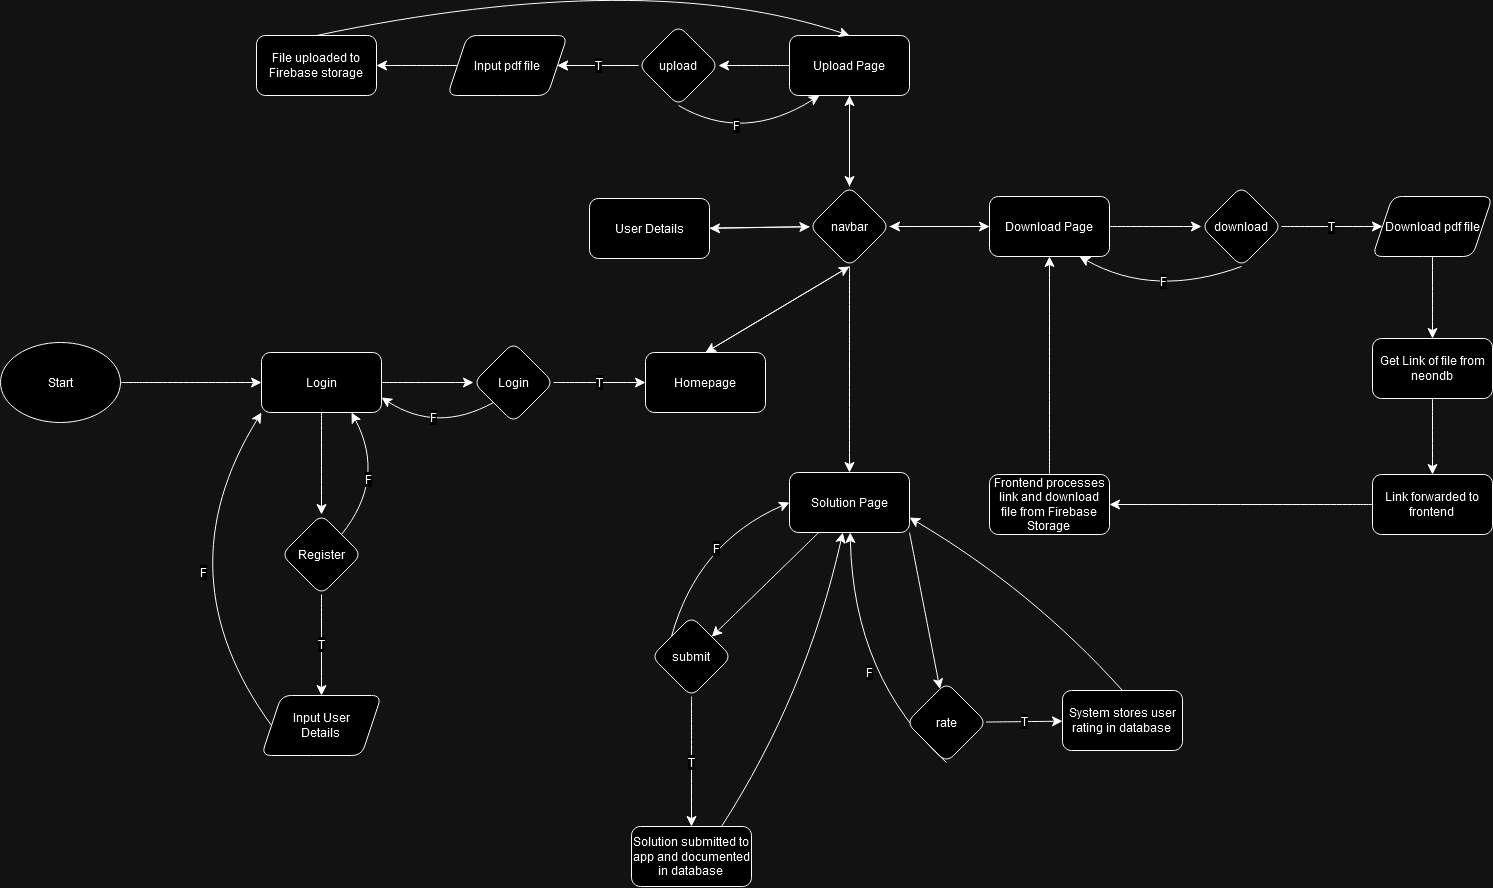

The diagram above was exported from draw.io. Its source (the exported page's mxGraphModel, read from the mxfile embedded in the PNG):
<mxGraphModel dx="2243" dy="1269" grid="0" gridSize="10" guides="1" tooltips="1" connect="1" arrows="1" fold="1" page="0" pageScale="1" pageWidth="850" pageHeight="1100" math="0" shadow="0">
  <root>
    <mxCell id="0" />
    <mxCell id="1" parent="0" />
    <mxCell id="X5XyhmxYZcPk-f3rTy3n-2" value="" style="edgeStyle=none;curved=1;rounded=0;orthogonalLoop=1;jettySize=auto;html=1;fontSize=12;startSize=8;endSize=8;" edge="1" parent="1" source="SPMMODscB1OBBqQuoYkn-1" target="X5XyhmxYZcPk-f3rTy3n-1">
      <mxGeometry relative="1" as="geometry" />
    </mxCell>
    <mxCell id="SPMMODscB1OBBqQuoYkn-1" value="Start" style="ellipse;whiteSpace=wrap;html=1;" vertex="1" parent="1">
      <mxGeometry x="-195" y="158" width="120" height="80" as="geometry" />
    </mxCell>
    <mxCell id="X5XyhmxYZcPk-f3rTy3n-4" value="" style="edgeStyle=none;curved=1;rounded=0;orthogonalLoop=1;jettySize=auto;html=1;fontSize=12;startSize=8;endSize=8;" edge="1" parent="1" source="X5XyhmxYZcPk-f3rTy3n-1" target="X5XyhmxYZcPk-f3rTy3n-3">
      <mxGeometry relative="1" as="geometry" />
    </mxCell>
    <mxCell id="X5XyhmxYZcPk-f3rTy3n-12" value="" style="edgeStyle=none;curved=1;rounded=0;orthogonalLoop=1;jettySize=auto;html=1;fontSize=12;startSize=8;endSize=8;" edge="1" parent="1" source="X5XyhmxYZcPk-f3rTy3n-1" target="X5XyhmxYZcPk-f3rTy3n-11">
      <mxGeometry relative="1" as="geometry" />
    </mxCell>
    <mxCell id="X5XyhmxYZcPk-f3rTy3n-1" value="Login" style="rounded=1;whiteSpace=wrap;html=1;" vertex="1" parent="1">
      <mxGeometry x="66" y="168" width="120" height="60" as="geometry" />
    </mxCell>
    <mxCell id="X5XyhmxYZcPk-f3rTy3n-5" value="F" style="edgeStyle=none;curved=1;rounded=0;orthogonalLoop=1;jettySize=auto;html=1;exitX=1;exitY=0;exitDx=0;exitDy=0;entryX=0.75;entryY=1;entryDx=0;entryDy=0;fontSize=12;startSize=8;endSize=8;" edge="1" parent="1" source="X5XyhmxYZcPk-f3rTy3n-3" target="X5XyhmxYZcPk-f3rTy3n-1">
      <mxGeometry x="-0.1733" y="13" relative="1" as="geometry">
        <Array as="points">
          <mxPoint x="191" y="294" />
        </Array>
        <mxPoint as="offset" />
      </mxGeometry>
    </mxCell>
    <mxCell id="X5XyhmxYZcPk-f3rTy3n-9" value="T" style="edgeStyle=none;curved=1;rounded=0;orthogonalLoop=1;jettySize=auto;html=1;fontSize=12;startSize=8;endSize=8;" edge="1" parent="1" source="X5XyhmxYZcPk-f3rTy3n-3" target="X5XyhmxYZcPk-f3rTy3n-8">
      <mxGeometry relative="1" as="geometry" />
    </mxCell>
    <mxCell id="X5XyhmxYZcPk-f3rTy3n-3" value="Register" style="rhombus;whiteSpace=wrap;html=1;rounded=1;" vertex="1" parent="1">
      <mxGeometry x="86" y="330" width="80" height="80" as="geometry" />
    </mxCell>
    <mxCell id="X5XyhmxYZcPk-f3rTy3n-10" value="F" style="edgeStyle=none;curved=1;rounded=0;orthogonalLoop=1;jettySize=auto;html=1;exitX=0;exitY=0.5;exitDx=0;exitDy=0;entryX=0;entryY=1;entryDx=0;entryDy=0;fontSize=12;startSize=8;endSize=8;" edge="1" parent="1" source="X5XyhmxYZcPk-f3rTy3n-8" target="X5XyhmxYZcPk-f3rTy3n-1">
      <mxGeometry x="-0.1284" y="-35" relative="1" as="geometry">
        <Array as="points">
          <mxPoint x="-34" y="390" />
        </Array>
        <mxPoint as="offset" />
      </mxGeometry>
    </mxCell>
    <mxCell id="X5XyhmxYZcPk-f3rTy3n-8" value="&lt;div&gt;Input User&lt;/div&gt;&lt;div&gt;Details&lt;br&gt;&lt;/div&gt;" style="shape=parallelogram;perimeter=parallelogramPerimeter;whiteSpace=wrap;html=1;fixedSize=1;rounded=1;" vertex="1" parent="1">
      <mxGeometry x="66" y="511" width="120" height="60" as="geometry" />
    </mxCell>
    <mxCell id="X5XyhmxYZcPk-f3rTy3n-14" value="T" style="edgeStyle=none;curved=1;rounded=0;orthogonalLoop=1;jettySize=auto;html=1;fontSize=12;startSize=8;endSize=8;" edge="1" parent="1" source="X5XyhmxYZcPk-f3rTy3n-11" target="X5XyhmxYZcPk-f3rTy3n-13">
      <mxGeometry relative="1" as="geometry" />
    </mxCell>
    <mxCell id="X5XyhmxYZcPk-f3rTy3n-15" value="F" style="edgeStyle=none;curved=1;rounded=0;orthogonalLoop=1;jettySize=auto;html=1;exitX=0;exitY=1;exitDx=0;exitDy=0;entryX=1;entryY=0.75;entryDx=0;entryDy=0;fontSize=12;startSize=8;endSize=8;" edge="1" parent="1" source="X5XyhmxYZcPk-f3rTy3n-11" target="X5XyhmxYZcPk-f3rTy3n-1">
      <mxGeometry x="0.1561" y="-10" relative="1" as="geometry">
        <Array as="points">
          <mxPoint x="242" y="249" />
        </Array>
        <mxPoint y="-1" as="offset" />
      </mxGeometry>
    </mxCell>
    <mxCell id="X5XyhmxYZcPk-f3rTy3n-11" value="Login" style="rhombus;whiteSpace=wrap;html=1;rounded=1;" vertex="1" parent="1">
      <mxGeometry x="278" y="158" width="80" height="80" as="geometry" />
    </mxCell>
    <mxCell id="c9pZVniOMG_i2nuefhnB-10" style="edgeStyle=none;curved=1;rounded=0;orthogonalLoop=1;jettySize=auto;html=1;exitX=0.5;exitY=0;exitDx=0;exitDy=0;entryX=0.5;entryY=1;entryDx=0;entryDy=0;fontSize=12;startSize=8;endSize=8;" edge="1" parent="1" source="X5XyhmxYZcPk-f3rTy3n-13" target="X5XyhmxYZcPk-f3rTy3n-16">
      <mxGeometry relative="1" as="geometry" />
    </mxCell>
    <mxCell id="X5XyhmxYZcPk-f3rTy3n-13" value="Homepage" style="whiteSpace=wrap;html=1;rounded=1;" vertex="1" parent="1">
      <mxGeometry x="450" y="168" width="120" height="60" as="geometry" />
    </mxCell>
    <mxCell id="X5XyhmxYZcPk-f3rTy3n-22" value="" style="edgeStyle=none;curved=1;rounded=0;orthogonalLoop=1;jettySize=auto;html=1;fontSize=12;startSize=8;endSize=8;" edge="1" parent="1" source="X5XyhmxYZcPk-f3rTy3n-16" target="X5XyhmxYZcPk-f3rTy3n-21">
      <mxGeometry relative="1" as="geometry" />
    </mxCell>
    <mxCell id="X5XyhmxYZcPk-f3rTy3n-27" value="" style="edgeStyle=none;curved=1;rounded=0;orthogonalLoop=1;jettySize=auto;html=1;fontSize=12;startSize=8;endSize=8;" edge="1" parent="1" source="X5XyhmxYZcPk-f3rTy3n-16" target="X5XyhmxYZcPk-f3rTy3n-26">
      <mxGeometry relative="1" as="geometry" />
    </mxCell>
    <mxCell id="X5XyhmxYZcPk-f3rTy3n-31" style="edgeStyle=none;curved=1;rounded=0;orthogonalLoop=1;jettySize=auto;html=1;exitX=0.5;exitY=1;exitDx=0;exitDy=0;entryX=0.5;entryY=0;entryDx=0;entryDy=0;fontSize=12;startSize=8;endSize=8;" edge="1" parent="1" source="X5XyhmxYZcPk-f3rTy3n-16" target="X5XyhmxYZcPk-f3rTy3n-13">
      <mxGeometry relative="1" as="geometry" />
    </mxCell>
    <mxCell id="X5XyhmxYZcPk-f3rTy3n-36" style="edgeStyle=none;curved=1;rounded=0;orthogonalLoop=1;jettySize=auto;html=1;exitX=0;exitY=0.5;exitDx=0;exitDy=0;entryX=1;entryY=0.5;entryDx=0;entryDy=0;fontSize=12;startSize=8;endSize=8;" edge="1" parent="1" source="X5XyhmxYZcPk-f3rTy3n-16" target="X5XyhmxYZcPk-f3rTy3n-18">
      <mxGeometry relative="1" as="geometry" />
    </mxCell>
    <mxCell id="c9pZVniOMG_i2nuefhnB-12" value="" style="edgeStyle=none;curved=1;rounded=0;orthogonalLoop=1;jettySize=auto;html=1;fontSize=12;startSize=8;endSize=8;" edge="1" parent="1" source="X5XyhmxYZcPk-f3rTy3n-16" target="c9pZVniOMG_i2nuefhnB-11">
      <mxGeometry relative="1" as="geometry" />
    </mxCell>
    <mxCell id="X5XyhmxYZcPk-f3rTy3n-16" value="navbar" style="rhombus;whiteSpace=wrap;html=1;rounded=1;" vertex="1" parent="1">
      <mxGeometry x="614" y="2" width="80" height="80" as="geometry" />
    </mxCell>
    <mxCell id="X5XyhmxYZcPk-f3rTy3n-35" value="" style="edgeStyle=none;curved=1;rounded=0;orthogonalLoop=1;jettySize=auto;html=1;fontSize=12;startSize=8;endSize=8;" edge="1" parent="1" source="X5XyhmxYZcPk-f3rTy3n-18" target="X5XyhmxYZcPk-f3rTy3n-16">
      <mxGeometry relative="1" as="geometry" />
    </mxCell>
    <mxCell id="X5XyhmxYZcPk-f3rTy3n-18" value="User Details" style="whiteSpace=wrap;html=1;rounded=1;" vertex="1" parent="1">
      <mxGeometry x="394" y="14" width="120" height="60" as="geometry" />
    </mxCell>
    <mxCell id="X5XyhmxYZcPk-f3rTy3n-29" value="" style="edgeStyle=none;curved=1;rounded=0;orthogonalLoop=1;jettySize=auto;html=1;exitX=0.5;exitY=1;exitDx=0;exitDy=0;entryX=0.5;entryY=0;entryDx=0;entryDy=0;fontSize=12;startSize=8;endSize=8;" edge="1" parent="1" source="X5XyhmxYZcPk-f3rTy3n-21" target="X5XyhmxYZcPk-f3rTy3n-16">
      <mxGeometry relative="1" as="geometry" />
    </mxCell>
    <mxCell id="X5XyhmxYZcPk-f3rTy3n-54" value="" style="edgeStyle=none;curved=1;rounded=0;orthogonalLoop=1;jettySize=auto;html=1;fontSize=12;startSize=8;endSize=8;" edge="1" parent="1" source="X5XyhmxYZcPk-f3rTy3n-21" target="X5XyhmxYZcPk-f3rTy3n-53">
      <mxGeometry relative="1" as="geometry" />
    </mxCell>
    <mxCell id="X5XyhmxYZcPk-f3rTy3n-21" value="Upload Page" style="whiteSpace=wrap;html=1;rounded=1;" vertex="1" parent="1">
      <mxGeometry x="594" y="-149" width="120" height="60" as="geometry" />
    </mxCell>
    <mxCell id="X5XyhmxYZcPk-f3rTy3n-30" value="" style="edgeStyle=none;curved=1;rounded=0;orthogonalLoop=1;jettySize=auto;html=1;exitX=0;exitY=0.5;exitDx=0;exitDy=0;entryX=1;entryY=0.5;entryDx=0;entryDy=0;fontSize=12;startSize=8;endSize=8;" edge="1" parent="1" source="X5XyhmxYZcPk-f3rTy3n-26" target="X5XyhmxYZcPk-f3rTy3n-16">
      <mxGeometry relative="1" as="geometry" />
    </mxCell>
    <mxCell id="X5XyhmxYZcPk-f3rTy3n-59" value="" style="edgeStyle=none;curved=1;rounded=0;orthogonalLoop=1;jettySize=auto;html=1;fontSize=12;startSize=8;endSize=8;" edge="1" parent="1" source="X5XyhmxYZcPk-f3rTy3n-26" target="X5XyhmxYZcPk-f3rTy3n-58">
      <mxGeometry relative="1" as="geometry" />
    </mxCell>
    <mxCell id="X5XyhmxYZcPk-f3rTy3n-26" value="Download Page" style="whiteSpace=wrap;html=1;rounded=1;" vertex="1" parent="1">
      <mxGeometry x="794" y="12" width="120" height="60" as="geometry" />
    </mxCell>
    <mxCell id="X5XyhmxYZcPk-f3rTy3n-40" value="" style="edgeStyle=none;curved=1;rounded=0;orthogonalLoop=1;jettySize=auto;html=1;fontSize=12;startSize=8;endSize=8;" edge="1" parent="1" source="X5XyhmxYZcPk-f3rTy3n-37" target="X5XyhmxYZcPk-f3rTy3n-39">
      <mxGeometry relative="1" as="geometry" />
    </mxCell>
    <mxCell id="X5XyhmxYZcPk-f3rTy3n-37" value="Input pdf file" style="shape=parallelogram;perimeter=parallelogramPerimeter;whiteSpace=wrap;html=1;fixedSize=1;rounded=1;" vertex="1" parent="1">
      <mxGeometry x="252" y="-149" width="120" height="60" as="geometry" />
    </mxCell>
    <mxCell id="X5XyhmxYZcPk-f3rTy3n-41" style="edgeStyle=none;curved=1;rounded=0;orthogonalLoop=1;jettySize=auto;html=1;exitX=0.5;exitY=0;exitDx=0;exitDy=0;entryX=0.5;entryY=0;entryDx=0;entryDy=0;fontSize=12;startSize=8;endSize=8;" edge="1" parent="1" source="X5XyhmxYZcPk-f3rTy3n-39" target="X5XyhmxYZcPk-f3rTy3n-21">
      <mxGeometry relative="1" as="geometry">
        <Array as="points">
          <mxPoint x="449" y="-218" />
        </Array>
      </mxGeometry>
    </mxCell>
    <mxCell id="X5XyhmxYZcPk-f3rTy3n-39" value="&lt;div&gt;File uploaded to &lt;br&gt;&lt;/div&gt;&lt;div&gt;Firebase storage&lt;br&gt;&lt;/div&gt;" style="whiteSpace=wrap;html=1;rounded=1;" vertex="1" parent="1">
      <mxGeometry x="61" y="-149" width="120" height="60" as="geometry" />
    </mxCell>
    <mxCell id="X5XyhmxYZcPk-f3rTy3n-47" value="" style="edgeStyle=none;curved=1;rounded=0;orthogonalLoop=1;jettySize=auto;html=1;fontSize=12;startSize=8;endSize=8;" edge="1" parent="1" source="X5XyhmxYZcPk-f3rTy3n-44" target="X5XyhmxYZcPk-f3rTy3n-46">
      <mxGeometry relative="1" as="geometry" />
    </mxCell>
    <mxCell id="X5XyhmxYZcPk-f3rTy3n-44" value="Download pdf file" style="shape=parallelogram;perimeter=parallelogramPerimeter;whiteSpace=wrap;html=1;fixedSize=1;rounded=1;" vertex="1" parent="1">
      <mxGeometry x="1177" y="12" width="120" height="60" as="geometry" />
    </mxCell>
    <mxCell id="X5XyhmxYZcPk-f3rTy3n-49" value="" style="edgeStyle=none;curved=1;rounded=0;orthogonalLoop=1;jettySize=auto;html=1;fontSize=12;startSize=8;endSize=8;" edge="1" parent="1" source="X5XyhmxYZcPk-f3rTy3n-46" target="X5XyhmxYZcPk-f3rTy3n-48">
      <mxGeometry relative="1" as="geometry" />
    </mxCell>
    <mxCell id="X5XyhmxYZcPk-f3rTy3n-46" value="&lt;div&gt;Get Link of file from&lt;/div&gt;&lt;div&gt;neondb&lt;br&gt;&lt;/div&gt;" style="whiteSpace=wrap;html=1;rounded=1;" vertex="1" parent="1">
      <mxGeometry x="1177" y="154" width="120" height="60" as="geometry" />
    </mxCell>
    <mxCell id="X5XyhmxYZcPk-f3rTy3n-51" value="" style="edgeStyle=none;curved=1;rounded=0;orthogonalLoop=1;jettySize=auto;html=1;fontSize=12;startSize=8;endSize=8;" edge="1" parent="1" source="X5XyhmxYZcPk-f3rTy3n-48" target="X5XyhmxYZcPk-f3rTy3n-50">
      <mxGeometry relative="1" as="geometry" />
    </mxCell>
    <mxCell id="X5XyhmxYZcPk-f3rTy3n-48" value="&lt;div&gt;Link forwarded to&lt;/div&gt;&lt;div&gt;frontend&lt;br&gt;&lt;/div&gt;" style="rounded=1;whiteSpace=wrap;html=1;" vertex="1" parent="1">
      <mxGeometry x="1177" y="290" width="120" height="60" as="geometry" />
    </mxCell>
    <mxCell id="X5XyhmxYZcPk-f3rTy3n-52" style="edgeStyle=none;curved=1;rounded=0;orthogonalLoop=1;jettySize=auto;html=1;exitX=0.5;exitY=0;exitDx=0;exitDy=0;entryX=0.5;entryY=1;entryDx=0;entryDy=0;fontSize=12;startSize=8;endSize=8;" edge="1" parent="1" source="X5XyhmxYZcPk-f3rTy3n-50" target="X5XyhmxYZcPk-f3rTy3n-26">
      <mxGeometry relative="1" as="geometry" />
    </mxCell>
    <mxCell id="X5XyhmxYZcPk-f3rTy3n-50" value="&lt;div&gt;Frontend processes&lt;/div&gt;&lt;div&gt;link and download&lt;/div&gt;&lt;div&gt;file from Firebase&lt;/div&gt;&lt;div&gt;Storage&lt;br&gt;&lt;/div&gt;" style="whiteSpace=wrap;html=1;rounded=1;" vertex="1" parent="1">
      <mxGeometry x="794" y="290" width="120" height="60" as="geometry" />
    </mxCell>
    <mxCell id="X5XyhmxYZcPk-f3rTy3n-55" value="" style="edgeStyle=none;curved=1;rounded=0;orthogonalLoop=1;jettySize=auto;html=1;fontSize=12;startSize=8;endSize=8;" edge="1" parent="1" source="X5XyhmxYZcPk-f3rTy3n-53" target="X5XyhmxYZcPk-f3rTy3n-37">
      <mxGeometry relative="1" as="geometry" />
    </mxCell>
    <mxCell id="X5XyhmxYZcPk-f3rTy3n-56" value="T" style="edgeStyle=none;curved=1;rounded=0;orthogonalLoop=1;jettySize=auto;html=1;fontSize=12;startSize=8;endSize=8;" edge="1" parent="1" source="X5XyhmxYZcPk-f3rTy3n-53" target="X5XyhmxYZcPk-f3rTy3n-37">
      <mxGeometry relative="1" as="geometry" />
    </mxCell>
    <mxCell id="X5XyhmxYZcPk-f3rTy3n-57" value="F" style="edgeStyle=none;curved=1;rounded=0;orthogonalLoop=1;jettySize=auto;html=1;exitX=0.5;exitY=1;exitDx=0;exitDy=0;entryX=0.25;entryY=1;entryDx=0;entryDy=0;fontSize=12;startSize=8;endSize=8;" edge="1" parent="1" source="X5XyhmxYZcPk-f3rTy3n-53" target="X5XyhmxYZcPk-f3rTy3n-21">
      <mxGeometry x="-0.2715" y="12" relative="1" as="geometry">
        <Array as="points">
          <mxPoint x="548" y="-41" />
        </Array>
        <mxPoint as="offset" />
      </mxGeometry>
    </mxCell>
    <mxCell id="X5XyhmxYZcPk-f3rTy3n-53" value="upload" style="rhombus;whiteSpace=wrap;html=1;rounded=1;" vertex="1" parent="1">
      <mxGeometry x="443" y="-159" width="80" height="80" as="geometry" />
    </mxCell>
    <mxCell id="X5XyhmxYZcPk-f3rTy3n-60" value="T" style="edgeStyle=none;curved=1;rounded=0;orthogonalLoop=1;jettySize=auto;html=1;fontSize=12;startSize=8;endSize=8;" edge="1" parent="1" source="X5XyhmxYZcPk-f3rTy3n-58" target="X5XyhmxYZcPk-f3rTy3n-44">
      <mxGeometry relative="1" as="geometry" />
    </mxCell>
    <mxCell id="X5XyhmxYZcPk-f3rTy3n-61" value="F" style="edgeStyle=none;curved=1;rounded=0;orthogonalLoop=1;jettySize=auto;html=1;exitX=0.5;exitY=1;exitDx=0;exitDy=0;entryX=0.75;entryY=1;entryDx=0;entryDy=0;fontSize=12;startSize=8;endSize=8;" edge="1" parent="1" source="X5XyhmxYZcPk-f3rTy3n-58" target="X5XyhmxYZcPk-f3rTy3n-26">
      <mxGeometry x="-0.1225" y="-13" relative="1" as="geometry">
        <Array as="points">
          <mxPoint x="959" y="114" />
        </Array>
        <mxPoint as="offset" />
      </mxGeometry>
    </mxCell>
    <mxCell id="X5XyhmxYZcPk-f3rTy3n-58" value="download" style="rhombus;whiteSpace=wrap;html=1;rounded=1;" vertex="1" parent="1">
      <mxGeometry x="1006" y="2" width="80" height="80" as="geometry" />
    </mxCell>
    <mxCell id="c9pZVniOMG_i2nuefhnB-5" value="" style="edgeStyle=none;curved=1;rounded=0;orthogonalLoop=1;jettySize=auto;html=1;fontSize=12;startSize=8;endSize=8;exitX=1;exitY=1;exitDx=0;exitDy=0;" edge="1" parent="1" source="c9pZVniOMG_i2nuefhnB-11" target="c9pZVniOMG_i2nuefhnB-4">
      <mxGeometry relative="1" as="geometry">
        <mxPoint x="944" y="576" as="sourcePoint" />
      </mxGeometry>
    </mxCell>
    <mxCell id="c9pZVniOMG_i2nuefhnB-7" value="T" style="edgeStyle=none;curved=1;rounded=0;orthogonalLoop=1;jettySize=auto;html=1;fontSize=12;startSize=8;endSize=8;" edge="1" parent="1" source="c9pZVniOMG_i2nuefhnB-4" target="c9pZVniOMG_i2nuefhnB-6">
      <mxGeometry relative="1" as="geometry" />
    </mxCell>
    <mxCell id="c9pZVniOMG_i2nuefhnB-9" value="F" style="edgeStyle=none;curved=1;rounded=0;orthogonalLoop=1;jettySize=auto;html=1;exitX=0.5;exitY=1;exitDx=0;exitDy=0;fontSize=12;startSize=8;endSize=8;" edge="1" parent="1" source="c9pZVniOMG_i2nuefhnB-4" target="c9pZVniOMG_i2nuefhnB-11">
      <mxGeometry x="-0.0329" y="-16" relative="1" as="geometry">
        <mxPoint x="914" y="606" as="targetPoint" />
        <Array as="points">
          <mxPoint x="658" y="494" />
        </Array>
        <mxPoint as="offset" />
      </mxGeometry>
    </mxCell>
    <mxCell id="c9pZVniOMG_i2nuefhnB-4" value="rate" style="rhombus;whiteSpace=wrap;html=1;rounded=1;" vertex="1" parent="1">
      <mxGeometry x="711" y="498" width="80" height="80" as="geometry" />
    </mxCell>
    <mxCell id="c9pZVniOMG_i2nuefhnB-8" style="edgeStyle=none;curved=1;rounded=0;orthogonalLoop=1;jettySize=auto;html=1;exitX=0.5;exitY=0;exitDx=0;exitDy=0;entryX=1;entryY=0.75;entryDx=0;entryDy=0;fontSize=12;startSize=8;endSize=8;" edge="1" parent="1" source="c9pZVniOMG_i2nuefhnB-6" target="c9pZVniOMG_i2nuefhnB-11">
      <mxGeometry relative="1" as="geometry">
        <mxPoint x="884" y="546" as="targetPoint" />
        <Array as="points">
          <mxPoint x="836" y="405" />
        </Array>
      </mxGeometry>
    </mxCell>
    <mxCell id="c9pZVniOMG_i2nuefhnB-6" value="&lt;div&gt;System stores user&lt;/div&gt;&lt;div&gt;rating in database&lt;br&gt;&lt;/div&gt;" style="whiteSpace=wrap;html=1;rounded=1;" vertex="1" parent="1">
      <mxGeometry x="867" y="506" width="120" height="60" as="geometry" />
    </mxCell>
    <mxCell id="c9pZVniOMG_i2nuefhnB-14" value="" style="edgeStyle=none;curved=1;rounded=0;orthogonalLoop=1;jettySize=auto;html=1;fontSize=12;startSize=8;endSize=8;" edge="1" parent="1" source="c9pZVniOMG_i2nuefhnB-11" target="c9pZVniOMG_i2nuefhnB-13">
      <mxGeometry relative="1" as="geometry" />
    </mxCell>
    <mxCell id="c9pZVniOMG_i2nuefhnB-11" value="Solution Page" style="whiteSpace=wrap;html=1;rounded=1;" vertex="1" parent="1">
      <mxGeometry x="594" y="288" width="120" height="60" as="geometry" />
    </mxCell>
    <mxCell id="c9pZVniOMG_i2nuefhnB-16" value="T" style="edgeStyle=none;curved=1;rounded=0;orthogonalLoop=1;jettySize=auto;html=1;fontSize=12;startSize=8;endSize=8;" edge="1" parent="1" source="c9pZVniOMG_i2nuefhnB-13" target="c9pZVniOMG_i2nuefhnB-15">
      <mxGeometry relative="1" as="geometry" />
    </mxCell>
    <mxCell id="c9pZVniOMG_i2nuefhnB-19" value="F" style="edgeStyle=none;curved=1;rounded=0;orthogonalLoop=1;jettySize=auto;html=1;exitX=0;exitY=0;exitDx=0;exitDy=0;entryX=0;entryY=0.5;entryDx=0;entryDy=0;fontSize=12;startSize=8;endSize=8;" edge="1" parent="1" source="c9pZVniOMG_i2nuefhnB-13" target="c9pZVniOMG_i2nuefhnB-11">
      <mxGeometry x="0.1379" y="-13" relative="1" as="geometry">
        <Array as="points">
          <mxPoint x="502" y="358" />
        </Array>
        <mxPoint as="offset" />
      </mxGeometry>
    </mxCell>
    <mxCell id="c9pZVniOMG_i2nuefhnB-13" value="submit" style="rhombus;whiteSpace=wrap;html=1;rounded=1;" vertex="1" parent="1">
      <mxGeometry x="456" y="432" width="80" height="80" as="geometry" />
    </mxCell>
    <mxCell id="c9pZVniOMG_i2nuefhnB-20" style="edgeStyle=none;curved=1;rounded=0;orthogonalLoop=1;jettySize=auto;html=1;exitX=0.75;exitY=0;exitDx=0;exitDy=0;fontSize=12;startSize=8;endSize=8;" edge="1" parent="1" source="c9pZVniOMG_i2nuefhnB-15" target="c9pZVniOMG_i2nuefhnB-11">
      <mxGeometry relative="1" as="geometry">
        <Array as="points">
          <mxPoint x="611" y="510" />
        </Array>
      </mxGeometry>
    </mxCell>
    <mxCell id="c9pZVniOMG_i2nuefhnB-15" value="&lt;div&gt;Solution submitted to&lt;/div&gt;&lt;div&gt;app and documented&lt;/div&gt;&lt;div&gt;in database&lt;br&gt;&lt;/div&gt;" style="whiteSpace=wrap;html=1;rounded=1;" vertex="1" parent="1">
      <mxGeometry x="436" y="642" width="120" height="60" as="geometry" />
    </mxCell>
  </root>
</mxGraphModel>